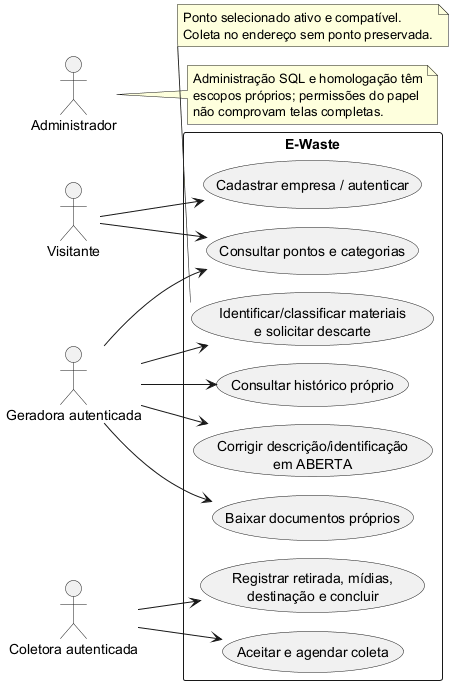

The diagram above was rendered by PlantUML. Its source (embedded in the PNG):
@startuml
!pragma layout smetana
left to right direction
actor Visitante
actor "Geradora autenticada" as Geradora
actor "Coletora autenticada" as Coletora
actor Administrador
rectangle "E-Waste" {
  usecase "Cadastrar empresa / autenticar" as Cadastro
  usecase "Consultar pontos e categorias" as Pontos
  usecase "Identificar/classificar materiais\ne solicitar descarte" as Solicitar
  usecase "Consultar histórico próprio" as Historico
  usecase "Corrigir descrição/identificação\nem ABERTA" as Editar
  usecase "Aceitar e agendar coleta" as Aceitar
  usecase "Registrar retirada, mídias,\ndestinação e concluir" as Concluir
  usecase "Baixar documentos próprios" as Documentos
}
Visitante --> Cadastro
Visitante --> Pontos
Geradora --> Pontos
Geradora --> Solicitar
Geradora --> Historico
Geradora --> Editar
Geradora --> Documentos
Coletora --> Aceitar
Coletora --> Concluir
note right of Administrador
Administração SQL e homologação têm
escopos próprios; permissões do papel
não comprovam telas completas.
end note
note bottom of Solicitar
Ponto selecionado ativo e compatível.
Coleta no endereço sem ponto preservada.
end note
@enduml